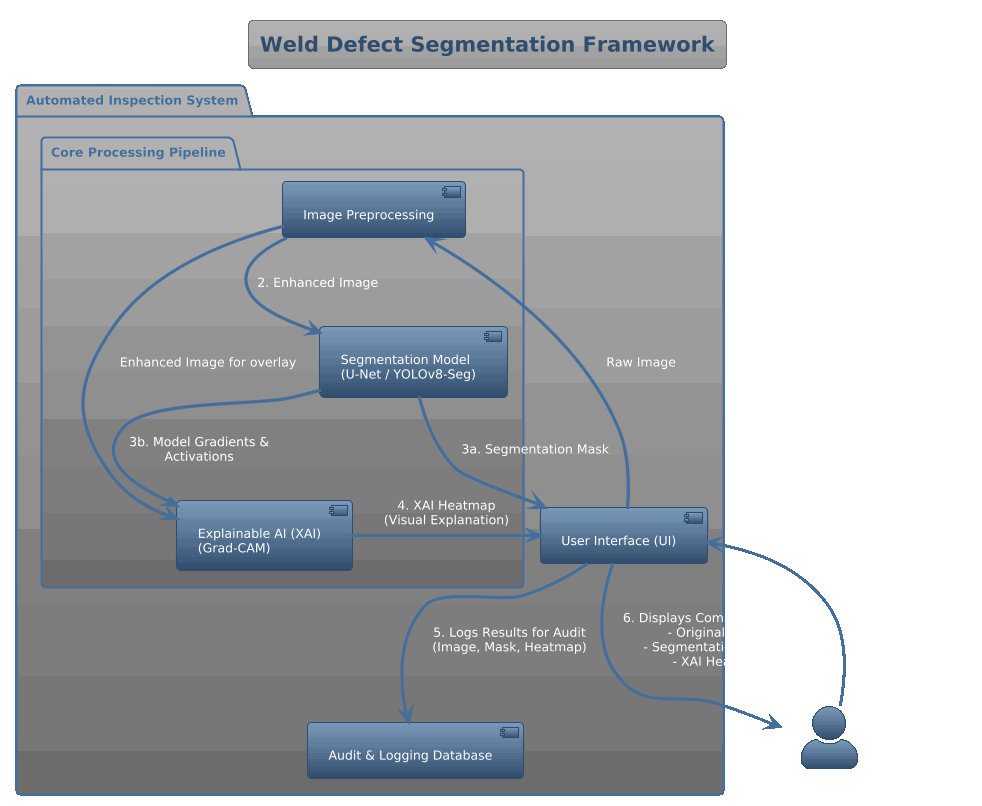

The diagram above was rendered by PlantUML. Its source (embedded in the PNG):
@startuml
!theme spacelab

skinparam componentStyle uml2
skinparam rectangle {
roundCorner 25
}
skinparam actorStyle awesome

title Weld Defect Segmentation Framework

actor "NDT Inspector" as Inspector

package "Automated Inspection System" {
component "User Interface (UI)" as UI

package "Core Processing Pipeline" {
    component "Image Preprocessing" as Preprocessing
    component "Segmentation Model\n(U-Net / YOLOv8-Seg)" as SegModel
    component "Explainable AI (XAI)\n(Grad-CAM)" as XAI
}

component "Audit & Logging Database" as DB

}

' Data Flow
Inspector --> UI : 1. Uploads Raw\nRadiograph Image
UI -> Preprocessing : Raw Image

Preprocessing --> SegModel : 2. Enhanced Image
SegModel --> UI : 3a. Segmentation Mask
SegModel --> XAI : 3b. Model Gradients &\nActivations

Preprocessing -> XAI : Enhanced Image for overlay

XAI --> UI : 4. XAI Heatmap\n(Visual Explanation)

UI --> DB : 5. Logs Results for Audit\n(Image, Mask, Heatmap)

UI --> Inspector : 6. Displays Combined Results:\n- Original Image\n- Segmentation Overlay\n- XAI Heatmap
@enduml